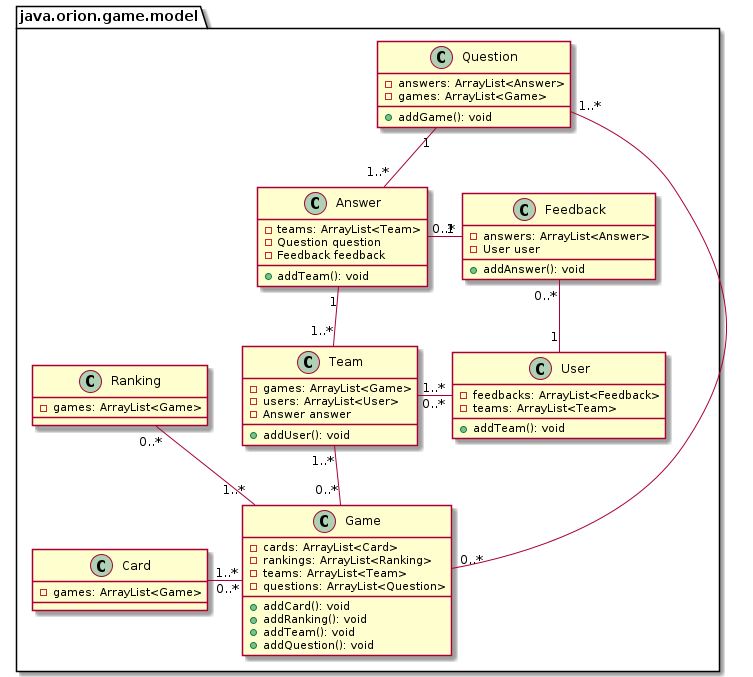

The diagram above was rendered by PlantUML. Its source (embedded in the PNG):
@startuml

package java.orion.game.model {
    class Game {
        - cards: ArrayList<Card>
        - rankings: ArrayList<Ranking>
        - teams: ArrayList<Team>
        - questions: ArrayList<Question>
        + addCard(): void
        + addRanking(): void
        + addTeam(): void
        + addQuestion(): void
    }

    class Team {
        -games: ArrayList<Game>
        -users: ArrayList<User>
        -Answer answer
        +addUser(): void
    }

    class Card {
        -games: ArrayList<Game>
    }

    class Ranking {
        -games: ArrayList<Game>
    }

    class Answer {
        -teams: ArrayList<Team>
        -Question question
        -Feedback feedback
        +addTeam(): void
    }

    class Feedback {
        -answers: ArrayList<Answer>
        -User user
        +addAnswer(): void
    }

    class User {
        -feedbacks: ArrayList<Feedback>
        -teams: ArrayList<Team>
        +addTeam(): void
    }

    class Question {
        -answers: ArrayList<Answer>
        -games: ArrayList<Game>
        +addGame(): void
    }

     Team "1..*" -- "0..*" Game
     Card "1..*" - "0..*" Game
     Ranking "0..*" -- "1..*" Game
     Question "1..*" -- "0..*" Game
     Question "1" -- "1..*" Answer
     Answer "1" -- "1..*" Team
     Answer "0..*" - "1" Feedback
     Feedback "0..*" - "1" User
     User "1..*" - "0..*" Team
}
@enduml